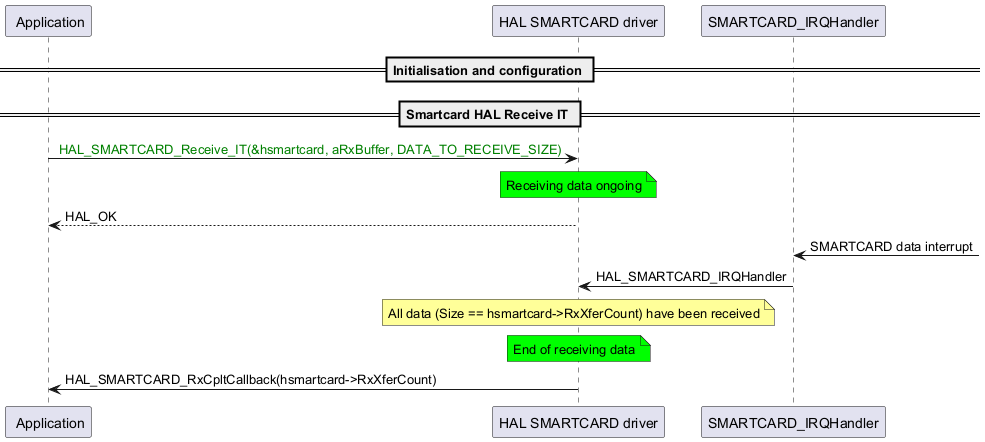

The diagram above was rendered by PlantUML. Its source (embedded in the PNG):
@startuml
participant " Application" as p1
participant "HAL SMARTCARD driver" as p2
participant "SMARTCARD_IRQHandler" as p3

== Initialisation and configuration ==
== Smartcard HAL Receive IT ==

p1->p2: <color: green> HAL_SMARTCARD_Receive_IT(&hsmartcard, aRxBuffer, DATA_TO_RECEIVE_SIZE)
note over p2 #00FF00
Receiving data ongoing
end note
p2-->p1: HAL_OK
p3<-: SMARTCARD data interrupt
p3->p2: HAL_SMARTCARD_IRQHandler
note over p2 #FFFF99
All data (Size == hsmartcard->RxXferCount) have been received
end note
note over p2 #00FF00
End of receiving data
end note
p2->p1: HAL_SMARTCARD_RxCpltCallback(hsmartcard->RxXferCount)

@enduml